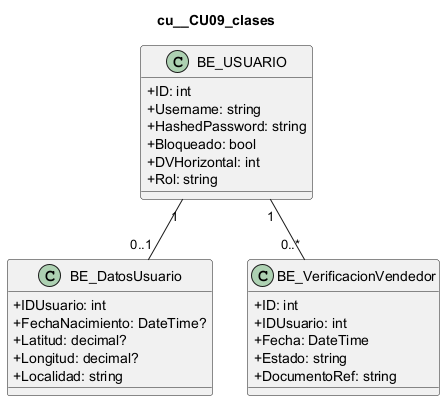

The diagram above was rendered by PlantUML. Its source (embedded in the PNG):
@startuml
skinparam classAttributeIconSize 0
title cu__CU09_clases
class "BE_USUARIO" as USUARIO {
  +ID: int
  +Username: string
  +HashedPassword: string
  +Bloqueado: bool
  +DVHorizontal: int
  +Rol: string
}
class "BE_DatosUsuario" as DATOS_USUARIO {
  +IDUsuario: int
  +FechaNacimiento: DateTime?
  +Latitud: decimal?
  +Longitud: decimal?
  +Localidad: string
}
class "BE_VerificacionVendedor" as VERIFICACION {
  +ID: int
  +IDUsuario: int
  +Fecha: DateTime
  +Estado: string
  +DocumentoRef: string
}
USUARIO "1" -- "0..*" VERIFICACION
USUARIO "1" -- "0..1" DATOS_USUARIO
@enduml